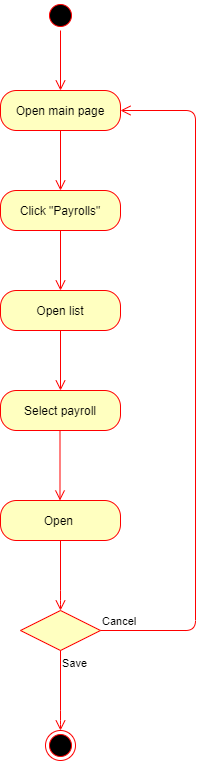

The diagram above was exported from draw.io. Its source (the exported page's mxGraphModel, read from the mxfile embedded in the PNG):
<mxGraphModel dx="1038" dy="499" grid="1" gridSize="10" guides="1" tooltips="1" connect="1" arrows="1" fold="1" page="1" pageScale="1" pageWidth="850" pageHeight="1100" math="0" shadow="0">
  <root>
    <mxCell id="0" />
    <mxCell id="1" parent="0" />
    <mxCell id="zcOD0cXFKr8tvIwQJTrN-1" value="" style="ellipse;html=1;shape=startState;fillColor=#000000;strokeColor=#ff0000;" vertex="1" parent="1">
      <mxGeometry x="320" y="20" width="30" height="30" as="geometry" />
    </mxCell>
    <mxCell id="zcOD0cXFKr8tvIwQJTrN-2" value="" style="edgeStyle=orthogonalEdgeStyle;html=1;verticalAlign=bottom;endArrow=open;endSize=8;strokeColor=#ff0000;" edge="1" source="zcOD0cXFKr8tvIwQJTrN-1" parent="1">
      <mxGeometry relative="1" as="geometry">
        <mxPoint x="335" y="110" as="targetPoint" />
      </mxGeometry>
    </mxCell>
    <mxCell id="zcOD0cXFKr8tvIwQJTrN-3" value="Open main page" style="rounded=1;whiteSpace=wrap;html=1;arcSize=40;fontColor=#000000;fillColor=#ffffc0;strokeColor=#ff0000;" vertex="1" parent="1">
      <mxGeometry x="275" y="110" width="120" height="40" as="geometry" />
    </mxCell>
    <mxCell id="zcOD0cXFKr8tvIwQJTrN-4" value="" style="edgeStyle=orthogonalEdgeStyle;html=1;verticalAlign=bottom;endArrow=open;endSize=8;strokeColor=#ff0000;" edge="1" source="zcOD0cXFKr8tvIwQJTrN-3" parent="1">
      <mxGeometry relative="1" as="geometry">
        <mxPoint x="335" y="210" as="targetPoint" />
      </mxGeometry>
    </mxCell>
    <mxCell id="zcOD0cXFKr8tvIwQJTrN-5" value="Click &quot;Payrolls&quot;" style="rounded=1;whiteSpace=wrap;html=1;arcSize=40;fontColor=#000000;fillColor=#ffffc0;strokeColor=#ff0000;" vertex="1" parent="1">
      <mxGeometry x="275" y="210" width="120" height="40" as="geometry" />
    </mxCell>
    <mxCell id="zcOD0cXFKr8tvIwQJTrN-6" value="" style="edgeStyle=orthogonalEdgeStyle;html=1;verticalAlign=bottom;endArrow=open;endSize=8;strokeColor=#ff0000;" edge="1" source="zcOD0cXFKr8tvIwQJTrN-5" parent="1">
      <mxGeometry relative="1" as="geometry">
        <mxPoint x="335" y="310" as="targetPoint" />
      </mxGeometry>
    </mxCell>
    <mxCell id="zcOD0cXFKr8tvIwQJTrN-7" value="Open list" style="rounded=1;whiteSpace=wrap;html=1;arcSize=40;fontColor=#000000;fillColor=#ffffc0;strokeColor=#ff0000;" vertex="1" parent="1">
      <mxGeometry x="275" y="310" width="120" height="40" as="geometry" />
    </mxCell>
    <mxCell id="zcOD0cXFKr8tvIwQJTrN-8" value="" style="edgeStyle=orthogonalEdgeStyle;html=1;verticalAlign=bottom;endArrow=open;endSize=8;strokeColor=#ff0000;" edge="1" source="zcOD0cXFKr8tvIwQJTrN-7" parent="1">
      <mxGeometry relative="1" as="geometry">
        <mxPoint x="335" y="410" as="targetPoint" />
      </mxGeometry>
    </mxCell>
    <mxCell id="zcOD0cXFKr8tvIwQJTrN-9" value="Select payroll" style="rounded=1;whiteSpace=wrap;html=1;arcSize=40;fontColor=#000000;fillColor=#ffffc0;strokeColor=#ff0000;" vertex="1" parent="1">
      <mxGeometry x="275" y="410" width="120" height="40" as="geometry" />
    </mxCell>
    <mxCell id="zcOD0cXFKr8tvIwQJTrN-14" value="" style="edgeStyle=orthogonalEdgeStyle;html=1;verticalAlign=bottom;endArrow=open;endSize=8;strokeColor=#ff0000;" edge="1" parent="1">
      <mxGeometry relative="1" as="geometry">
        <mxPoint x="334.5" y="520" as="targetPoint" />
        <mxPoint x="334.5" y="450" as="sourcePoint" />
      </mxGeometry>
    </mxCell>
    <mxCell id="zcOD0cXFKr8tvIwQJTrN-15" value="Open&amp;nbsp;" style="rounded=1;whiteSpace=wrap;html=1;arcSize=40;fontColor=#000000;fillColor=#ffffc0;strokeColor=#ff0000;" vertex="1" parent="1">
      <mxGeometry x="275" y="520" width="120" height="40" as="geometry" />
    </mxCell>
    <mxCell id="zcOD0cXFKr8tvIwQJTrN-16" value="" style="edgeStyle=orthogonalEdgeStyle;html=1;verticalAlign=bottom;endArrow=open;endSize=8;strokeColor=#ff0000;" edge="1" source="zcOD0cXFKr8tvIwQJTrN-15" parent="1">
      <mxGeometry relative="1" as="geometry">
        <mxPoint x="335" y="630" as="targetPoint" />
        <Array as="points">
          <mxPoint x="335" y="620" />
        </Array>
      </mxGeometry>
    </mxCell>
    <mxCell id="zcOD0cXFKr8tvIwQJTrN-17" value="" style="rhombus;whiteSpace=wrap;html=1;fillColor=#ffffc0;strokeColor=#ff0000;" vertex="1" parent="1">
      <mxGeometry x="295" y="630" width="80" height="40" as="geometry" />
    </mxCell>
    <mxCell id="zcOD0cXFKr8tvIwQJTrN-18" value="Cancel" style="edgeStyle=orthogonalEdgeStyle;html=1;align=left;verticalAlign=bottom;endArrow=open;endSize=8;strokeColor=#ff0000;" edge="1" source="zcOD0cXFKr8tvIwQJTrN-17" parent="1">
      <mxGeometry x="-1" relative="1" as="geometry">
        <mxPoint x="395" y="130" as="targetPoint" />
        <Array as="points">
          <mxPoint x="470" y="650" />
          <mxPoint x="470" y="130" />
        </Array>
      </mxGeometry>
    </mxCell>
    <mxCell id="zcOD0cXFKr8tvIwQJTrN-19" value="Save" style="edgeStyle=orthogonalEdgeStyle;html=1;align=left;verticalAlign=top;endArrow=open;endSize=8;strokeColor=#ff0000;" edge="1" source="zcOD0cXFKr8tvIwQJTrN-17" parent="1">
      <mxGeometry x="-1" relative="1" as="geometry">
        <mxPoint x="335" y="750" as="targetPoint" />
        <Array as="points">
          <mxPoint x="335" y="740" />
        </Array>
      </mxGeometry>
    </mxCell>
    <mxCell id="zcOD0cXFKr8tvIwQJTrN-20" value="" style="ellipse;html=1;shape=endState;fillColor=#000000;strokeColor=#ff0000;" vertex="1" parent="1">
      <mxGeometry x="320" y="750" width="30" height="30" as="geometry" />
    </mxCell>
  </root>
</mxGraphModel>